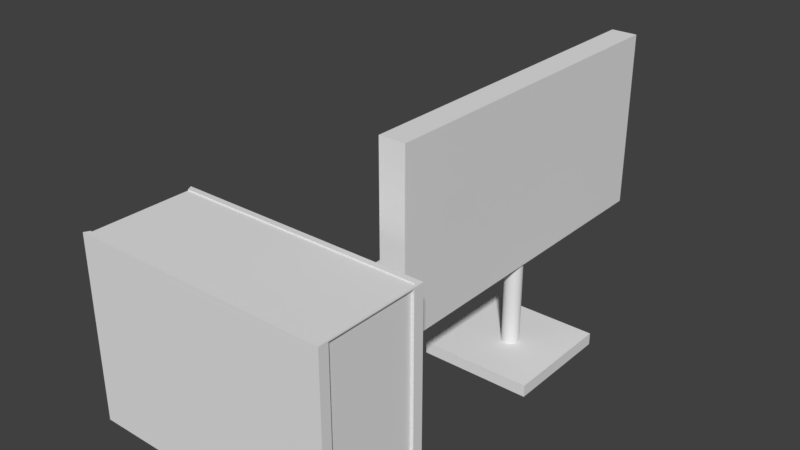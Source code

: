# Source: PC.blend  (saved by Blender 2.79.0; exported with 4.5.12 LTS)
import bpy
from mathutils import Matrix  # noqa: F401  (used for matrix-valued properties, if any)

bpy.ops.wm.read_factory_settings(use_empty=True)
scene = bpy.context.scene
scene.name = 'Scene'

# ---- collections
col_collection_1 = bpy.data.collections.new('Collection 1'); scene.collection.children.link(col_collection_1)

# ---- materials (node trees are filled in below, after node groups)
mat_all = bpy.data.materials.new('all')
mat_all.alpha_threshold = 0.0
mat_all.use_transparent_shadow = False
mat_all.roughness = 0.5
mat_all.specular_intensity = 0.5909
mat_top = bpy.data.materials.new('top')
mat_top.alpha_threshold = 0.0
mat_top.use_transparent_shadow = False
mat_top.roughness = 0.5
mat_all_003 = bpy.data.materials.new('All.003')
mat_all_003.alpha_threshold = 0.0
mat_all_003.use_transparent_shadow = False
mat_all_003.roughness = 0.5
mat_aksant1 = bpy.data.materials.new('Aksant1')
mat_aksant1.alpha_threshold = 0.0
mat_aksant1.use_transparent_shadow = False
mat_aksant1.roughness = 0.5
mat_all_1 = bpy.data.materials.new('All')
mat_all_1.alpha_threshold = 0.0
mat_all_1.use_transparent_shadow = False
mat_all_1.roughness = 0.5
mat_screen = bpy.data.materials.new('Screen')
mat_screen.alpha_threshold = 0.0
mat_screen.use_transparent_shadow = False
mat_screen.roughness = 0.5

# ---- material node trees

# ---- world
world_world = bpy.data.worlds.new('World'); scene.world = world_world
world_world.color = (0.05088, 0.05088, 0.05088)
world_world.use_sun_shadow = False
world_world.sun_shadow_jitter_overblur = 0.0
world_world.cycles.sampling_method = 'MANUAL'

# ---- meshes
me_plane_008 = bpy.data.meshes.new('Plane.008')
me_plane_008.from_pydata([(-0.1252, -0.5943, 0.0), (0.25, -0.5943, 0.0), (-0.1252, 0.5577, 0.0), (0.25, 0.5577, 0.0), (0.25, -0.5943, 0.0412), (0.25, 0.5577, 0.0412), (-0.1252, -0.5943, 0.007215), (-0.1252, 0.5577, 0.007215)], [], [(0, 2, 3, 1), (3, 5, 4, 1), (0, 6, 7, 2), (0, 1, 4, 6), (4, 5, 7, 6), (2, 7, 5, 3)])
me_plane_008.polygons.foreach_set('material_index', [0, 0, 0, 0, 1, 0])
_uv = me_plane_008.uv_layers.new(name='UVMap')
_uv.uv.foreach_set('vector', [4.395, 3.83, 0.7768, 3.83, 0.7768, 5.553, 4.395, 5.553, -1.121, 3.877, 1.516, 3.107, -0.0203, 0.564, 0.2544, 1.634, 0.2544, 0.8836, 0.05474, 0.6677, 1.591, 3.211, -1.121, 3.127, 0.2544, 0.01748, 0.2544, 1.741, -0.0203, 0.6858, 0.05474, -0.3144, 1.001, 0.9983, -0.00605, 0.9983, -0.00605, -0.001932, 1.001, -0.001932, -2.496, 5.705, 0.03187, 6.135, -0.04318, 7.135, -2.496, 7.428])
me_plane_008.materials.append(mat_all)
me_plane_008.materials.append(mat_top)
me_plane_008.use_remesh_preserve_volume = False
me_plane_008.use_remesh_preserve_attributes = False
me_plane_008.use_mirror_vertex_groups = False
me_plane_008.update()
me_plane_006 = bpy.data.meshes.new('Plane.006')
me_plane_006.from_pydata([(-0.3108, -2.099, 6.199e-06), (0.8165, -2.099, 6.199e-06), (-0.3108, -1.599, 6.199e-06), (0.8165, -1.599, 6.199e-06), (-0.3227, -2.099, 6.199e-06), (-0.3227, -1.599, 6.199e-06), (-0.3108, -1.624, 6.199e-06), (0.8165, -1.624, 6.199e-06), (-0.3099, -1.624, 6.199e-06), (-0.3108, -2.075, 6.199e-06), (-0.3099, -2.075, 6.199e-06), (0.8165, -2.075, 6.199e-06), (0.8165, -1.647, 6.199e-06), (-0.3108, -1.647, 6.199e-06), (-0.3099, -1.647, 6.199e-06), (-0.3108, -2.054, 6.199e-06), (-0.3099, -2.054, 6.199e-06), (0.8165, -2.054, 6.199e-06), (-0.3108, -2.075, 0.822), (-0.3108, -2.099, 0.822), (0.8165, -2.099, 0.822), (0.8165, -1.624, 0.822), (0.8165, -1.599, 0.822), (-0.3108, -1.599, 0.822), (-0.3099, -2.075, 0.822), (-0.3227, -2.099, 0.822), (-0.3227, -1.599, 0.822), (-0.3108, -1.624, 0.822), (0.8165, -1.647, 0.822), (-0.3099, -1.624, 0.822), (-0.3108, -2.054, 0.822), (-0.3099, -2.054, 0.822), (0.8165, -2.075, 0.822), (0.8165, -2.054, 0.822), (-0.3108, -1.647, 0.822), (-0.3099, -1.647, 0.822), (-0.3108, -1.647, 0.8092), (-0.3227, -1.647, 0.8092), (-0.3108, -2.054, 0.8092), (-0.3227, -2.054, 0.8092), (0.8165, -1.647, 0.8164), (0.8165, -1.624, 0.8164), (-0.3108, -1.624, 0.8164), (-0.3108, -1.647, 0.8164), (-0.3108, -2.054, 0.8164), (-0.3108, -2.075, 0.8164), (0.8165, -2.075, 0.8164), (0.8165, -2.054, 0.8164), (0.8293, -1.624, 6.199e-06), (0.8293, -1.599, 6.199e-06), (0.8293, -1.647, 6.199e-06), (0.8293, -2.099, 6.199e-06), (0.8293, -2.075, 6.199e-06), (0.8293, -2.054, 6.199e-06), (0.8293, -1.624, 0.822), (0.8293, -1.599, 0.822), (0.8293, -1.647, 0.822), (0.8293, -2.099, 0.822), (0.8293, -2.075, 0.822), (0.8293, -2.054, 0.822), (0.8293, -1.647, 0.8164), (0.8293, -1.624, 0.8164), (0.8293, -2.075, 0.8164), (0.8293, -2.054, 0.8164)], [(27, 29), (21, 27), (34, 35), (30, 31)], [(6, 2, 3, 7), (6, 8, 5, 2), (13, 14, 8, 6), (13, 43, 42, 6), (0, 9, 11, 1), (0, 4, 10, 9), (15, 13, 12, 17), (15, 16, 14, 13), (9, 10, 16, 15), (9, 45, 44, 15), (19, 20, 32, 18), (19, 18, 24, 25), (21, 22, 23, 29), (43, 40, 41, 42), (3, 2, 23, 22), (10, 4, 25, 24), (4, 0, 19, 25), (26, 29, 23), (2, 5, 26, 23), (40, 47, 63, 60), (48, 49, 55, 54), (16, 39, 37, 14), (0, 1, 20, 19), (5, 8, 29, 26), (51, 52, 58, 57), (33, 59, 56, 28), (17, 12, 28, 33), (38, 36, 37, 39), (36, 13, 14, 37), (15, 38, 39), (46, 32, 58, 62), (6, 7, 41, 42), (12, 13, 43, 40), (45, 46, 47, 44), (11, 9, 45, 46), (15, 17, 47, 44), (28, 56, 54, 21), (29, 21, 41, 42), (18, 45, 46, 32), (40, 43, 44, 47), (38, 44, 43, 36), (32, 20, 57, 58), (32, 58, 59, 33), (21, 41, 61, 54), (48, 61, 60, 50), (53, 63, 62, 52), (59, 63, 60, 56), (56, 60, 61, 54), (58, 62, 63, 59), (1, 11, 52, 51), (3, 22, 55, 49), (22, 21, 54, 55), (11, 32, 58, 52), (12, 40, 60, 50), (11, 46, 62, 52), (7, 12, 50, 48), (20, 1, 51, 57), (41, 7, 48, 61), (47, 17, 53, 63), (17, 11, 52, 53), (21, 7, 48, 54), (7, 3, 49, 48)])
me_plane_006.polygons.foreach_set('material_index', [0, 0, 0, 1, 0, 0, 0, 0, 0, 1, 0, 0, 0, 1, 0, 0, 0, 0, 0, 0, 0, 0, 0, 0, 0, 1, 0, 0, 0, 0, 0, 0, 0, 1, 0, 0, 1, 1, 1, 0, 0, 0, 1, 0, 1, 1, 1, 1, 1, 0, 0, 0, 0, 0, 0, 0, 0, 0, 0, 0, 0, 0])
_uv = me_plane_006.uv_layers.new(name='UVMap')
_uv.uv.foreach_set('vector', [-0.03136, -1.021, -0.03136, -0.9613, 2.674, -0.9613, 2.674, -1.021, -0.03136, -1.021, -0.0292, -1.021, -0.05992, -0.9613, -0.03136, -0.9613, -0.03136, -1.075, -0.0292, -1.075, -0.0292, -1.021, -0.03136, -1.021, -3.311, 1.222, -3.311, 4.365, -3.225, 4.365, -3.225, 1.222, -0.03136, 2.639, -0.03136, 2.696, 2.674, 2.696, 2.674, 2.639, -0.03136, 2.639, -0.05992, 2.639, -0.0292, 2.696, -0.03136, 2.696, -0.03136, 2.747, -0.03136, 3.725, 2.674, 3.725, 2.674, 2.747, -0.03136, 2.747, -0.0292, 2.747, -0.0292, 3.725, -0.03136, 3.725, -0.03136, 2.696, -0.0292, 2.696, -0.0292, 2.747, -0.03136, 2.747, 2.738, 1.222, 2.738, 4.365, 2.821, 4.365, 2.821, 1.222, -0.03136, 2.639, 2.674, 2.639, 2.674, 2.696, -0.03136, 2.696, -0.03136, 2.639, -0.03136, 2.696, -0.0292, 2.696, -0.05992, 2.639, 2.674, -1.021, 2.674, -0.9613, -0.03136, -0.9613, -0.0292, -1.021, -0.3413, -3.293, 3.999, -3.293, 3.999, -3.206, -0.3413, -3.206, 2.674, 1.739, -0.03136, 1.739, -0.03136, 3.712, 2.674, 3.712, 1.888, 1.739, 1.831, 1.739, 1.831, 3.712, 1.888, 3.712, -0.05992, 1.739, -0.03136, 1.739, -0.03136, 3.712, -0.05992, 3.712, -0.05992, -0.9613, -0.0292, -1.021, -0.03136, -0.9613, -0.03136, 1.739, -0.05992, 1.739, -0.05992, 3.712, -0.03136, 3.712, 2.674, -1.075, 2.674, -2.053, 2.705, -2.053, 2.705, -1.075, -1.829, 1.739, -1.769, 1.739, -1.769, 3.712, -1.829, 3.712, 1.94, 1.739, 1.94, 3.681, 2.917, 3.681, 2.917, 1.739, -0.03136, 1.739, 2.674, 1.739, 2.674, 3.712, -0.03136, 3.712, -1.769, 1.739, -1.829, 1.739, -1.829, 3.712, -1.769, 3.712, 1.831, 1.739, 1.888, 1.739, 1.888, 3.712, 1.831, 3.712, 3.999, 2.839, 4.048, 2.839, 4.048, 4.407, 3.999, 4.407, 1.94, 1.739, 2.917, 1.739, 2.917, 3.712, 1.94, 3.712, -0.03136, 2.747, -0.03136, 3.725, -0.05992, 3.725, -0.05992, 2.747, -0.03136, -1.119, -0.03136, -3.061, -0.0292, -3.061, -0.05992, -1.119, -0.03136, 1.739, -0.03136, 3.681, -0.05992, 3.681, 2.674, -1.102, 2.674, -1.088, 2.705, -1.088, 2.705, -1.102, -0.03136, 1.739, 2.674, 1.739, 2.674, 3.698, -0.03136, 3.698, 2.674, 1.739, -0.03136, 1.739, -0.03136, 3.698, 2.674, 3.698, -0.3413, 2.756, 3.999, 2.756, 3.999, 2.839, -0.3413, 2.839, 2.674, 1.739, -0.03136, 1.739, -0.03136, 3.698, 2.674, 3.698, -0.03136, 1.739, 2.674, 1.739, 2.674, 3.698, -0.03136, 3.698, 3.999, -3.293, 4.048, -3.293, 4.048, -3.206, 3.999, -3.206, -0.3379, -3.313, 3.999, -3.313, 3.999, -3.335, -0.3413, -3.335, -0.3413, -3.313, -0.3413, -3.335, 3.999, -3.335, 3.999, -3.313, 2.674, -1.075, -0.03136, -1.075, -0.03136, -2.053, 2.674, -2.053, 1.94, -1.119, 1.94, -1.102, 2.917, -1.102, 2.917, -1.119, 2.674, 2.696, 2.674, 2.639, 2.705, 2.639, 2.705, 2.696, 3.999, 2.756, 4.048, 2.756, 4.048, 2.839, 3.999, 2.839, 2.674, -1.088, 2.674, -1.102, 2.705, -1.102, 2.705, -1.088, -3.225, 1.222, -3.225, 4.365, -3.311, 4.365, -3.311, 1.222, 2.821, 1.222, 2.821, 4.365, 2.738, 4.365, 2.738, 1.222, 2.821, -3.313, 2.821, -3.335, 4.389, -3.335, 4.389, -3.313, -3.311, -3.313, -3.311, -3.335, -3.225, -3.335, -3.225, -3.313, 2.738, -3.313, 2.738, -3.335, 2.821, -3.335, 2.821, -3.313, 2.674, 2.639, 2.674, 2.696, 2.705, 2.696, 2.705, 2.639, 2.674, 1.739, 2.674, 3.712, 2.705, 3.712, 2.705, 1.739, 2.674, -0.9613, 2.674, -1.021, 2.705, -1.021, 2.705, -0.9613, 2.674, 1.739, 2.674, 3.712, 2.705, 3.712, 2.705, 1.739, 2.674, 1.739, 2.674, 3.698, 2.705, 3.698, 2.705, 1.739, 2.674, 1.739, 2.674, 3.698, 2.705, 3.698, 2.705, 1.739, 2.674, -1.021, 2.674, -1.075, 2.705, -1.075, 2.705, -1.021, 2.674, -1.088, 2.674, -3.061, 2.705, -3.061, 2.705, -1.088, 2.674, -1.102, 2.674, -3.061, 2.705, -3.061, 2.705, -1.102, 2.674, -1.102, 2.674, -3.061, 2.705, -3.061, 2.705, -1.102, 2.674, 2.747, 2.674, 2.696, 2.705, 2.696, 2.705, 2.747, 2.674, -1.088, 2.674, -3.061, 2.705, -3.061, 2.705, -1.088, 2.674, -1.021, 2.674, -0.9613, 2.705, -0.9613, 2.705, -1.021])
me_plane_006.materials.append(mat_all_003)
me_plane_006.materials.append(mat_aksant1)
me_plane_006.use_remesh_preserve_volume = False
me_plane_006.use_remesh_preserve_attributes = False
me_plane_006.use_mirror_vertex_groups = False
me_plane_006.update()
me_plane_005 = bpy.data.meshes.new('Plane.005')
me_plane_005.from_pydata([(-0.25, -0.25, 0.0), (0.25, -0.25, 0.0), (-0.25, 0.25, 0.0), (0.25, 0.25, 0.0), (-0.25, 0.25, 0.054), (-0.25, -0.25, 0.054), (0.25, -0.25, 0.054), (0.25, 0.25, 0.054), (0.01747, 0.03343, 0.438), (0.02468, 0.03124, 0.438), (0.03132, 0.02769, 0.438), (0.03714, 0.02292, 0.438), (0.04191, 0.0171, 0.438), (0.04546, 0.01046, 0.438), (0.04765, 0.003256, 0.438), (0.04838, -0.004235, 0.438), (0.04765, -0.01173, 0.438), (0.04546, -0.01893, 0.438), (0.04191, -0.02557, 0.438), (0.03714, -0.03139, 0.438), (0.03132, -0.03616, 0.438), (0.02468, -0.03971, 0.438), (0.01747, -0.0419, 0.438), (0.009983, -0.04264, 0.438), (0.002492, -0.0419, 0.438), (-0.004712, -0.03971, 0.438), (-0.01135, -0.03616, 0.438), (-0.01717, -0.03139, 0.438), (-0.02195, -0.02557, 0.438), (-0.02549, -0.01893, 0.438), (-0.02768, -0.01173, 0.438), (-0.02842, -0.004235, 0.438), (-0.02768, 0.003256, 0.438), (-0.02549, 0.01046, 0.438), (-0.02195, 0.0171, 0.438), (-0.01717, 0.02292, 0.438), (-0.01135, 0.02769, 0.438), (-0.004712, 0.03124, 0.438), (0.002492, 0.03343, 0.438), (0.009983, 0.03416, 0.438), (0.009983, 0.03416, 0.054), (0.002492, 0.03343, 0.054), (-0.004712, 0.03124, 0.054), (-0.01135, 0.02769, 0.054), (-0.01717, 0.02292, 0.054), (-0.02195, 0.0171, 0.054), (-0.02549, 0.01046, 0.054), (-0.02768, 0.003256, 0.054), (-0.02842, -0.004235, 0.054), (-0.02768, -0.01173, 0.054), (-0.02549, -0.01893, 0.054), (-0.02195, -0.02557, 0.054), (-0.01717, -0.03139, 0.054), (-0.01135, -0.03616, 0.054), (-0.004712, -0.03971, 0.054), (0.002492, -0.0419, 0.054), (0.009983, -0.04264, 0.054), (0.01747, -0.0419, 0.054), (0.02468, -0.03971, 0.054), (0.03132, -0.03616, 0.054), (0.03714, -0.03139, 0.054), (0.04191, -0.02557, 0.054), (0.04546, -0.01893, 0.054), (0.04765, -0.01173, 0.054), (0.04838, -0.004235, 0.054), (0.04765, 0.003256, 0.054), (0.04546, 0.01046, 0.054), (0.04191, 0.0171, 0.054), (0.03714, 0.02292, 0.054), (0.03132, 0.02769, 0.054), (0.02468, 0.03124, 0.054), (0.01747, 0.03343, 0.054), (-0.05394, 0.7639, 0.438), (-0.05394, -0.7721, 0.438), (0.06126, -0.7721, 0.438), (0.06126, 0.7639, 0.438), (-0.04113, 0.7639, 0.438), (-0.04113, -0.7721, 0.438), (-0.05394, 0.7472, 0.438), (-0.05394, 0.7306, 0.438), (-0.05394, 0.7139, 0.438), (-0.05394, 0.6972, 0.438), (-0.05394, 0.6805, 0.438), (-0.05394, 0.6638, 0.438), (-0.05394, 0.6471, 0.438), (-0.05394, 0.6304, 0.438), (-0.05394, 0.6137, 0.438), (-0.05394, 0.597, 0.438), (-0.05394, 0.5803, 0.438), (-0.05394, 0.5636, 0.438), (-0.05394, 0.5469, 0.438), (-0.05394, 0.5302, 0.438), (-0.05394, 0.5135, 0.438), (-0.05394, 0.4968, 0.438), (-0.05394, 0.4801, 0.438), (-0.05394, 0.4634, 0.438), (-0.05394, 0.4467, 0.438), (-0.05394, 0.43, 0.438), (-0.05394, 0.4133, 0.438), (-0.05394, 0.3966, 0.438), (-0.05394, 0.3799, 0.438), (-0.05394, 0.3632, 0.438), (-0.05394, 0.3466, 0.438), (-0.05394, 0.3299, 0.438), (-0.05394, 0.3132, 0.438), (-0.05394, 0.2965, 0.438), (-0.05394, 0.2798, 0.438), (-0.05394, 0.2631, 0.438), (-0.05394, 0.2464, 0.438), (-0.05394, 0.2297, 0.438), (-0.05394, 0.213, 0.438), (-0.05394, 0.1963, 0.438), (-0.05394, 0.1796, 0.438), (-0.05394, 0.1629, 0.438), (-0.05394, 0.1462, 0.438), (-0.05394, 0.1295, 0.438), (-0.05394, 0.1128, 0.438), (-0.05394, 0.09612, 0.438), (-0.05394, 0.07942, 0.438), (-0.05394, 0.06272, 0.438), (-0.05394, 0.04603, 0.438), (-0.05394, 0.02933, 0.438), (-0.05394, 0.01264, 0.438), (-0.05394, -0.004058, 0.438), (-0.05394, -0.05414, 0.438), (-0.05394, -0.07084, 0.438), (-0.05394, -0.08754, 0.438), (-0.05394, -0.1042, 0.438), (-0.05394, -0.1209, 0.438), (-0.05394, -0.7387, 0.438), (-0.05394, -0.7554, 0.438), (0.06126, -0.7554, 0.438), (0.06126, -0.7387, 0.438), (0.06126, -0.722, 0.438), (0.06126, -0.7053, 0.438), (0.06126, -0.6886, 0.438), (0.06126, -0.6719, 0.438), (0.06126, -0.6552, 0.438), (0.06126, -0.6385, 0.438), (0.06126, -0.6218, 0.438), (0.06126, -0.6051, 0.438), (0.06126, -0.5884, 0.438), (0.06126, -0.5717, 0.438), (0.06126, -0.555, 0.438), (0.06126, -0.5383, 0.438), (0.06126, -0.5216, 0.438), (0.06126, -0.5049, 0.438), (0.06126, -0.4882, 0.438), (0.06126, -0.4715, 0.438), (0.06126, -0.4548, 0.438), (0.06126, -0.4381, 0.438), (0.06126, -0.4214, 0.438), (0.06126, -0.4048, 0.438), (0.06126, -0.3881, 0.438), (0.06126, -0.3714, 0.438), (0.06126, -0.3547, 0.438), (0.06126, -0.338, 0.438), (0.06126, -0.3213, 0.438), (0.06126, -0.3046, 0.438), (0.06126, -0.2879, 0.438), (0.06126, -0.2712, 0.438), (0.06126, -0.2545, 0.438), (0.06126, -0.2378, 0.438), (0.06126, -0.2211, 0.438), (0.06126, -0.2044, 0.438), (0.06126, -0.1877, 0.438), (0.06126, -0.171, 0.438), (0.06126, -0.1543, 0.438), (0.06126, -0.1376, 0.438), (0.06126, -0.1209, 0.438), (0.06126, -0.1042, 0.438), (0.06126, -0.08754, 0.438), (0.06126, -0.07084, 0.438), (0.06126, -0.05414, 0.438), (0.06126, -0.03745, 0.438), (0.06126, -0.02075, 0.438), (0.06126, -0.004058, 0.438), (0.06126, 0.01264, 0.438), (0.06126, 0.02933, 0.438), (0.06126, 0.04603, 0.438), (0.06126, 0.06273, 0.438), (0.06126, 0.07942, 0.438), (0.06126, 0.09612, 0.438), (0.06126, 0.1128, 0.438), (0.06126, 0.1295, 0.438), (0.06126, 0.1462, 0.438), (0.06126, 0.1629, 0.438), (0.06126, 0.1796, 0.438), (0.06126, 0.1963, 0.438), (0.06126, 0.213, 0.438), (0.06126, 0.2297, 0.438), (0.06126, 0.2464, 0.438), (0.06126, 0.2631, 0.438), (0.06126, 0.2798, 0.438), (0.06126, 0.2965, 0.438), (0.06126, 0.3132, 0.438), (0.06126, 0.3299, 0.438), (0.06126, 0.3466, 0.438), (0.06126, 0.3632, 0.438), (0.06126, 0.3799, 0.438), (0.06126, 0.3966, 0.438), (0.06126, 0.4133, 0.438), (0.06126, 0.43, 0.438), (0.06126, 0.4467, 0.438), (0.06126, 0.4634, 0.438), (0.06126, 0.4801, 0.438), (0.06126, 0.4968, 0.438), (0.06126, 0.5135, 0.438), (0.06126, 0.5302, 0.438), (0.06126, 0.5469, 0.438), (0.06126, 0.5636, 0.438), (0.06126, 0.5803, 0.438), (0.06126, 0.597, 0.438), (0.06126, 0.6137, 0.438), (0.06126, 0.6304, 0.438), (0.06126, 0.6471, 0.438), (0.06126, 0.6638, 0.438), (0.06126, 0.6805, 0.438), (0.06126, 0.6972, 0.438), (0.06126, 0.7139, 0.438), (0.06126, 0.7306, 0.438), (0.06126, 0.7472, 0.438), (-0.04113, 0.7472, 0.438), (-0.04113, 0.7306, 0.438), (-0.04113, 0.7139, 0.438), (-0.04113, 0.6972, 0.438), (-0.04113, 0.6805, 0.438), (-0.04113, 0.6638, 0.438), (-0.04113, 0.6471, 0.438), (-0.04113, 0.6304, 0.438), (-0.04113, 0.6137, 0.438), (-0.04113, 0.597, 0.438), (-0.04113, 0.5803, 0.438), (-0.04113, 0.5636, 0.438), (-0.04113, 0.5469, 0.438), (-0.04113, 0.5302, 0.438), (-0.04113, 0.5135, 0.438), (-0.04113, 0.4968, 0.438), (-0.04113, 0.4801, 0.438), (-0.04113, 0.4634, 0.438), (-0.04113, 0.4467, 0.438), (-0.04113, 0.43, 0.438), (-0.04113, 0.4133, 0.438), (-0.04113, 0.3966, 0.438), (-0.04113, 0.3799, 0.438), (-0.04113, 0.3632, 0.438), (-0.04113, 0.3466, 0.438), (-0.04113, 0.3299, 0.438), (-0.04113, 0.3132, 0.438), (-0.04113, 0.2965, 0.438), (-0.04113, 0.2798, 0.438), (-0.04113, 0.2631, 0.438), (-0.04113, 0.2464, 0.438), (-0.04113, 0.2297, 0.438), (-0.04113, 0.213, 0.438), (-0.04113, 0.1963, 0.438), (-0.04113, 0.1796, 0.438), (-0.04113, 0.1629, 0.438), (-0.04113, 0.1462, 0.438), (-0.04113, 0.1295, 0.438), (-0.04113, 0.1128, 0.438), (-0.04113, 0.09612, 0.438), (-0.04113, 0.07942, 0.438), (-0.04113, 0.06272, 0.438), (-0.04113, 0.04603, 0.438), (-0.04113, 0.02933, 0.438), (-0.04113, 0.01264, 0.438), (-0.04113, -0.004058, 0.438), (-0.04113, -0.02075, 0.438), (-0.04113, -0.03745, 0.438), (-0.04113, -0.05414, 0.438), (-0.04113, -0.07084, 0.438), (-0.04113, -0.08754, 0.438), (-0.04113, -0.1042, 0.438), (-0.04113, -0.1209, 0.438), (-0.04113, -0.1376, 0.438), (-0.04113, -0.1543, 0.438), (-0.04113, -0.171, 0.438), (-0.04113, -0.1877, 0.438), (-0.04113, -0.2044, 0.438), (-0.04113, -0.2211, 0.438), (-0.04113, -0.2378, 0.438), (-0.04113, -0.2545, 0.438), (-0.04113, -0.2712, 0.438), (-0.04113, -0.2879, 0.438), (-0.04113, -0.3046, 0.438), (-0.04113, -0.3213, 0.438), (-0.04113, -0.338, 0.438), (-0.04113, -0.3547, 0.438), (-0.04113, -0.3714, 0.438), (-0.04113, -0.3881, 0.438), (-0.04113, -0.4048, 0.438), (-0.04113, -0.4214, 0.438), (-0.04113, -0.4381, 0.438), (-0.04113, -0.4548, 0.438), (-0.04113, -0.4715, 0.438), (-0.04113, -0.4882, 0.438), (-0.04113, -0.5049, 0.438), (-0.04113, -0.5216, 0.438), (-0.04113, -0.5383, 0.438), (-0.04113, -0.555, 0.438), (-0.04113, -0.5717, 0.438), (-0.04113, -0.5884, 0.438), (-0.04113, -0.6051, 0.438), (-0.04113, -0.6218, 0.438), (-0.04113, -0.6385, 0.438), (-0.04113, -0.6552, 0.438), (-0.04113, -0.6719, 0.438), (-0.04113, -0.6886, 0.438), (-0.04113, -0.7053, 0.438), (-0.04113, -0.722, 0.438), (-0.04113, -0.7387, 0.438), (-0.04113, -0.7554, 0.438), (-0.05394, -0.7721, 0.438), (0.06126, -0.7721, 0.438), (-0.04242, 0.7639, 0.438), (-0.04242, 0.7472, 0.438), (-0.04242, -0.7721, 0.438), (-0.04242, -0.7554, 0.438), (-0.04242, -0.7721, 0.438), (-0.04242, -0.7721, 0.438), (0.06126, -0.7721, 0.438), (0.06126, 0.7639, 0.438), (-0.04242, 0.7639, 0.438), (-0.04241, 0.7639, 1.206), (-0.05393, 0.7639, 1.206), (-0.05393, 0.7472, 1.206), (-0.04241, 0.7472, 1.206), (-0.05393, -0.7554, 1.206), (-0.05393, -0.7721, 1.206), (-0.04241, -0.7554, 1.206), (-0.04241, -0.7721, 1.206), (-0.05394, 0.7639, 0.4636), (-0.04113, 0.7639, 0.4636), (-0.05394, -0.7721, 0.4636), (-0.04242, -0.7721, 0.4636), (-0.04241, -0.7721, 1.206), (0.06127, -0.7721, 1.206), (0.06127, 0.7639, 1.206), (-0.04241, 0.7639, 1.206), (-0.04241, 0.7472, 1.219), (-0.05393, 0.7472, 1.219), (-0.04241, -0.7554, 1.219), (-0.05393, -0.7554, 1.219), (-0.05393, -0.7554, 1.219), (-0.05393, -0.7721, 1.219), (-0.04241, -0.7554, 1.219), (-0.04241, -0.7721, 1.219), (-0.04241, 0.7639, 1.219), (-0.05393, 0.7639, 1.219), (-0.05393, 0.7472, 1.219), (-0.04241, 0.7472, 1.219), (-0.04241, -0.7721, 1.219), (0.06127, -0.7721, 1.219), (0.06127, 0.7639, 1.219), (-0.04241, 0.7639, 1.219)], [(312, 77), (77, 73), (78, 79), (79, 80), (80, 81), (81, 82), (82, 83), (83, 84), (84, 85), (85, 86), (86, 87), (87, 88), (88, 89), (89, 90), (90, 91), (91, 92), (92, 93), (93, 94), (94, 95), (95, 96), (96, 97), (97, 98), (98, 99), (99, 100), (100, 101), (101, 102), (102, 103), (103, 104), (104, 105), (105, 106), (106, 107), (107, 108), (108, 109), (109, 110), (110, 111), (111, 112), (112, 113), (113, 114), (114, 115), (115, 116), (116, 117), (117, 118), (118, 119), (119, 120), (120, 121), (121, 122), (122, 123), (124, 125), (126, 127), (127, 128), (129, 130), (131, 132), (132, 133), (133, 134), (134, 135), (135, 136), (136, 137), (137, 138), (138, 139), (139, 140), (140, 141), (141, 142), (142, 143), (143, 144), (144, 145), (145, 146), (146, 147), (147, 148), (148, 149), (149, 150), (150, 151), (151, 152), (152, 153), (153, 154), (154, 155), (155, 156), (156, 157), (157, 158), (158, 159), (159, 160), (160, 161), (161, 162), (162, 163), (163, 164), (164, 165), (165, 166), (166, 167), (167, 168), (168, 169), (169, 170), (170, 171), (171, 172), (172, 173), (173, 174), (174, 175), (175, 176), (176, 177), (177, 178), (178, 179), (179, 180), (180, 181), (181, 182), (182, 183), (183, 184), (184, 185), (185, 186), (186, 187), (187, 188), (188, 189), (189, 190), (190, 191), (191, 192), (192, 193), (193, 194), (194, 195), (195, 196), (196, 197), (197, 198), (198, 199), (199, 200), (200, 201), (201, 202), (202, 203), (203, 204), (204, 205), (205, 206), (206, 207), (207, 208), (208, 209), (209, 210), (210, 211), (211, 212), (212, 213), (213, 214), (214, 215), (215, 216), (216, 217), (217, 218), (218, 219), (219, 220), (220, 221), (76, 222), (222, 223), (223, 224), (224, 225), (225, 226), (226, 227), (227, 228), (228, 229), (229, 230), (230, 231), (231, 232), (232, 233), (233, 234), (234, 235), (235, 236), (236, 237), (237, 238), (238, 239), (239, 240), (240, 241), (241, 242), (242, 243), (243, 244), (244, 245), (245, 246), (246, 247), (247, 248), (248, 249), (249, 250), (250, 251), (251, 252), (252, 253), (253, 254), (254, 255), (255, 256), (256, 257), (257, 258), (258, 259), (259, 260), (260, 261), (261, 262), (262, 263), (263, 264), (264, 265), (265, 266), (266, 267), (267, 268), (268, 269), (269, 270), (270, 271), (271, 272), (272, 273), (273, 274), (274, 275), (275, 276), (276, 277), (277, 278), (278, 279), (279, 280), (280, 281), (281, 282), (282, 283), (283, 284), (284, 285), (285, 286), (286, 287), (287, 288), (288, 289), (289, 290), (290, 291), (291, 292), (292, 293), (293, 294), (294, 295), (295, 296), (296, 297), (297, 298), (298, 299), (299, 300), (300, 301), (301, 302), (302, 303), (303, 304), (304, 305), (305, 306), (306, 307), (307, 308), (308, 309), (309, 310), (310, 311), (311, 312), (321, 319), (320, 313), (72, 323), (323, 76), (76, 322), (127, 72)], [(0, 2, 3, 1), (3, 2, 4, 7), (0, 1, 6, 5), (1, 3, 7, 6), (2, 0, 5, 4), (68, 69, 10, 11), (55, 56, 23, 24), (42, 43, 36, 37), (69, 70, 9, 10), (56, 57, 22, 23), (43, 44, 35, 36), (70, 71, 8, 9), (57, 58, 21, 22), (44, 45, 34, 35), (71, 40, 39, 8), (58, 59, 20, 21), (45, 46, 33, 34), (59, 60, 19, 20), (46, 47, 32, 33), (60, 61, 18, 19), (47, 48, 31, 32), (61, 62, 17, 18), (48, 49, 30, 31), (62, 63, 16, 17), (49, 50, 29, 30), (63, 64, 15, 16), (50, 51, 28, 29), (64, 65, 14, 15), (51, 52, 27, 28), (65, 66, 13, 14), (52, 53, 26, 27), (66, 67, 12, 13), (53, 54, 25, 26), (40, 41, 38, 39), (67, 68, 11, 12), (54, 55, 24, 25), (41, 42, 37, 38), (4, 5, 6, 7), (317, 73, 313, 319), (72, 78, 326, 325), (74, 317, 319, 314), (318, 130, 328, 330), (319, 315, 323, 320), (322, 338, 337, 321), (314, 319, 320, 321), (315, 75, 322, 323), (75, 314, 321, 322), (325, 326, 350, 349), (315, 72, 325, 324), (316, 315, 324, 327), (78, 316, 327, 326), (329, 331, 347, 345), (317, 318, 330, 331), (73, 317, 331, 329), (130, 73, 329, 328), (333, 332, 334, 335), (313, 72, 322, 321), (72, 332, 333, 76), (319, 335, 334, 313), (336, 339, 355, 352), (323, 339, 338, 322), (320, 323, 339, 336), (321, 337, 336, 320), (330, 327, 340, 342), (340, 341, 343, 342), (327, 326, 341, 340), (326, 328, 343, 341), (328, 330, 342, 343), (345, 347, 346, 344), (328, 329, 345, 344), (331, 330, 346, 347), (330, 328, 344, 346), (350, 351, 348, 349), (326, 327, 351, 350), (324, 325, 349, 348), (327, 324, 348, 351), (352, 353, 354, 355), (337, 353, 352, 336), (338, 354, 353, 337), (339, 355, 354, 338), (313, 334, 332, 72), (327, 326, 328, 330), (39, 38, 37, 36, 35, 34, 33, 32, 31, 30, 29, 28, 27, 26, 25, 24, 23, 22, 21, 20, 19, 18, 17, 16, 15, 14, 13, 12, 11, 10, 9, 8), (41, 40, 71, 70, 69, 68, 67, 66, 65, 64, 63, 62, 61, 60, 59, 58, 57, 56, 55, 54, 53, 52, 51, 50, 49, 48, 47, 46, 45, 44, 43, 42), (315, 319, 76, 72)])
me_plane_005.polygons.foreach_set('material_index', [0, 0, 0, 0, 0, 0, 0, 0, 0, 0, 0, 0, 0, 0, 0, 0, 0, 0, 0, 0, 0, 0, 0, 0, 0, 0, 0, 0, 0, 0, 0, 0, 0, 0, 0, 0, 0, 0, 0, 0, 0, 0, 0, 0, 0, 0, 0, 0, 0, 0, 0, 0, 0, 0, 0, 0, 0, 0, 0, 0, 0, 1, 0, 0, 0, 0, 0, 0, 0, 0, 0, 0, 0, 0, 0, 0, 0, 0, 0, 0, 0, 0, 0, 0, 0])
_uv = me_plane_005.uv_layers.new(name='UVMap')
_uv.uv.foreach_set('vector', [0.08082, -5.036, 0.08082, -4.311, 0.8058, -4.311, 0.8058, -5.036, 0.8058, -4.491, 0.08082, -4.491, 0.08082, -4.413, 0.8058, -4.413, 0.08082, -4.491, 0.8058, -4.491, 0.8058, -4.413, 0.08082, -4.413, 0.2034, -4.491, 0.9284, -4.491, 0.9284, -4.413, 0.2034, -4.413, 0.9284, -4.491, 0.2034, -4.491, 0.2034, -4.413, 0.9284, -4.413, 0.4972, -4.413, 0.4887, -4.413, 0.4887, -3.856, 0.4972, -3.856, 0.4469, -4.413, 0.4578, -4.413, 0.4578, -3.856, 0.4469, -3.856, 0.4365, -4.413, 0.4269, -4.413, 0.4269, -3.856, 0.4365, -3.856, 0.4887, -4.413, 0.4791, -4.413, 0.4791, -3.856, 0.4887, -3.856, 0.4578, -4.413, 0.4687, -4.413, 0.4687, -3.856, 0.4578, -3.856, 0.4269, -4.413, 0.4184, -4.413, 0.4184, -3.856, 0.4269, -3.856, 0.4791, -4.413, 0.4687, -4.413, 0.4687, -3.856, 0.4791, -3.856, 0.4687, -4.413, 0.4791, -4.413, 0.4791, -3.856, 0.4687, -3.856, 0.5991, -4.413, 0.5907, -4.413, 0.5907, -3.856, 0.5991, -3.856, 0.4687, -4.413, 0.4578, -4.413, 0.4578, -3.856, 0.4687, -3.856, 0.4791, -4.413, 0.4887, -4.413, 0.4887, -3.856, 0.4791, -3.856, 0.5907, -4.413, 0.5811, -4.413, 0.5811, -3.856, 0.5907, -3.856, 0.4887, -4.413, 0.4972, -4.413, 0.4972, -3.856, 0.4887, -3.856, 0.5811, -4.413, 0.5706, -4.413, 0.5706, -3.856, 0.5811, -3.856, 0.5204, -4.413, 0.5288, -4.413, 0.5288, -3.856, 0.5204, -3.856, 0.5706, -4.413, 0.5597, -4.413, 0.5597, -3.856, 0.5706, -3.856, 0.5288, -4.413, 0.5384, -4.413, 0.5384, -3.856, 0.5288, -3.856, 0.5597, -4.413, 0.5489, -4.413, 0.5489, -3.856, 0.5597, -3.856, 0.5384, -4.413, 0.5489, -4.413, 0.5489, -3.856, 0.5384, -3.856, 0.5489, -4.413, 0.5384, -4.413, 0.5384, -3.856, 0.5489, -3.856, 0.5489, -4.413, 0.5597, -4.413, 0.5597, -3.856, 0.5489, -3.856, 0.5384, -4.413, 0.5288, -4.413, 0.5288, -3.856, 0.5384, -3.856, 0.5597, -4.413, 0.5706, -4.413, 0.5706, -3.856, 0.5597, -3.856, 0.5288, -4.413, 0.5204, -4.413, 0.5204, -3.856, 0.5288, -3.856, 0.5706, -4.413, 0.5811, -4.413, 0.5811, -3.856, 0.5706, -3.856, 0.4184, -4.413, 0.4269, -4.413, 0.4269, -3.856, 0.4184, -3.856, 0.5811, -4.413, 0.5907, -4.413, 0.5907, -3.856, 0.5811, -3.856, 0.4269, -4.413, 0.4365, -4.413, 0.4365, -3.856, 0.4269, -3.856, 0.4578, -4.413, 0.4469, -4.413, 0.4469, -3.856, 0.4578, -3.856, 0.5907, -4.413, 0.5991, -4.413, 0.5991, -3.856, 0.5907, -3.856, 0.4365, -4.413, 0.4469, -4.413, 0.4469, -3.856, 0.4365, -3.856, 0.4469, -4.413, 0.4365, -4.413, 0.4365, -3.856, 0.4469, -3.856, 0.08082, -4.311, 0.08082, -5.036, 0.8058, -5.036, 0.8058, -4.311, 0.3818, -5.793, 0.3651, -5.793, 0.3651, -5.793, 0.3818, -5.793, 1.674, -3.856, 1.649, -3.856, 1.649, -2.742, 1.674, -2.742, 0.5322, -5.793, 0.3818, -5.793, 0.3818, -5.793, 0.5322, -5.793, 0.3818, -3.856, 0.3651, -3.856, 0.3651, -2.742, 0.3818, -2.742, 0.3818, -5.793, 0.3818, -3.566, 0.3818, -3.566, 0.3818, -5.793, 1.674, -3.856, 1.674, -2.742, -0.5536, -2.742, -0.5536, -3.856, 0.5322, -5.793, 0.3818, -5.793, 0.3818, -5.793, 0.5322, -5.793, 0.3818, -3.566, 0.5322, -3.566, 0.5322, -3.566, 0.3818, -3.566, 0.5322, -3.566, 0.5322, -5.793, 0.5322, -5.793, 0.5322, -3.566, 1.674, -5.642, 1.649, -5.642, 1.649, -5.624, 1.674, -5.624, 0.3818, -3.856, 0.3651, -3.856, 0.3651, -2.742, 0.3818, -2.742, 1.649, -3.856, 1.674, -3.856, 1.674, -2.742, 1.649, -2.742, 0.3651, -3.856, 0.3818, -3.856, 0.3818, -2.742, 0.3651, -2.742, 0.3651, -5.642, 0.3818, -5.642, 0.3818, -5.624, 0.3651, -5.624, -0.5536, -3.856, -0.5294, -3.856, -0.5294, -2.742, -0.5536, -2.742, 0.3651, -3.856, 0.3818, -3.856, 0.3818, -2.742, 0.3651, -2.742, -0.5294, -3.856, -0.5536, -3.856, -0.5536, -2.742, -0.5294, -2.742, 0.3837, -3.566, 0.3651, -3.566, 0.3651, -5.793, 0.3818, -5.793, 0.3651, -5.793, 0.3651, -3.566, 0.5322, -3.566, 0.5322, -5.793, 0.3651, -3.856, 0.3651, -3.819, 0.3837, -3.819, 0.3837, -3.856, 0.3818, -3.856, 0.3818, -3.819, 0.3651, -3.819, 0.3651, -3.856, -0.5536, -5.642, 1.674, -5.642, 1.674, -5.624, -0.5536, -5.624, 0.3818, -3.856, 0.3818, -2.742, 0.5322, -2.742, 0.5322, -3.856, -2.669, 9.199, 3.789, 9.199, 3.789, 12.43, -2.669, 12.43, 0.5322, -3.856, 0.5322, -2.742, 0.3818, -2.742, 0.3818, -3.856, -0.5294, -5.642, 1.649, -5.642, 1.649, -5.624, -0.5294, -5.624, 0.3818, -3.59, 0.3651, -3.59, 0.3651, -5.769, 0.3818, -5.769, 0.3818, -5.642, 0.3651, -5.642, 0.3651, -5.624, 0.3818, -5.624, 1.649, -5.642, -0.5294, -5.642, -0.5294, -5.624, 1.649, -5.624, 0.3651, -5.642, 0.3818, -5.642, 0.3818, -5.624, 0.3651, -5.624, 0.3651, -5.793, 0.3818, -5.793, 0.3818, -5.769, 0.3651, -5.769, -0.5294, -5.642, -0.5536, -5.642, -0.5536, -5.624, -0.5294, -5.624, -0.5536, -5.642, -0.5294, -5.642, -0.5294, -5.624, -0.5536, -5.624, 0.3818, -5.642, 0.3651, -5.642, 0.3651, -5.624, 0.3818, -5.624, 0.3651, -3.59, 0.3818, -3.59, 0.3818, -3.566, 0.3651, -3.566, 0.3651, -5.642, 0.3818, -5.642, 0.3818, -5.624, 0.3651, -5.624, 0.3818, -5.642, 0.3651, -5.642, 0.3651, -5.624, 0.3818, -5.624, 1.649, -5.642, 1.674, -5.642, 1.674, -5.624, 1.649, -5.624, 0.3818, -5.793, 0.5322, -5.793, 0.5322, -3.566, 0.3818, -3.566, 0.5322, -5.642, 0.5322, -5.624, 0.3818, -5.624, 0.3818, -5.642, 1.674, -5.642, 1.674, -5.624, -0.5536, -5.624, -0.5536, -5.642, 0.3818, -5.642, 0.3818, -5.624, 0.5322, -5.624, 0.5322, -5.642, -0.5536, -3.856, -0.5536, -3.819, 1.674, -3.819, 1.674, -3.856, 0.3818, -3.59, 0.3651, -3.59, 0.3651, -5.769, 0.3818, -5.769, 0.4578, -4.624, 0.4469, -4.625, 0.4365, -4.628, 0.4269, -4.633, 0.4184, -4.64, 0.4115, -4.649, 0.4064, -4.658, 0.4032, -4.669, 0.4021, -4.68, 0.4032, -4.69, 0.4064, -4.701, 0.4115, -4.711, 0.4184, -4.719, 0.4269, -4.726, 0.4365, -4.731, 0.4469, -4.734, 0.4578, -4.735, 0.4687, -4.734, 0.4791, -4.731, 0.4887, -4.726, 0.4972, -4.719, 0.5041, -4.711, 0.5092, -4.701, 0.5124, -4.69, 0.5135, -4.68, 0.5124, -4.669, 0.5092, -4.658, 0.5041, -4.649, 0.4972, -4.64, 0.4887, -4.633, 0.4791, -4.628, 0.4687, -4.625, 0.4469, -4.625, 0.4578, -4.624, 0.4687, -4.625, 0.4791, -4.628, 0.4887, -4.633, 0.4972, -4.64, 0.5041, -4.649, 0.5092, -4.658, 0.5124, -4.669, 0.5135, -4.68, 0.5124, -4.69, 0.5092, -4.701, 0.5041, -4.711, 0.4972, -4.719, 0.4887, -4.726, 0.4791, -4.731, 0.4687, -4.734, 0.4578, -4.735, 0.4469, -4.734, 0.4365, -4.731, 0.4269, -4.726, 0.4184, -4.719, 0.4115, -4.711, 0.4064, -4.701, 0.4032, -4.69, 0.4021, -4.68, 0.4032, -4.669, 0.4064, -4.658, 0.4115, -4.649, 0.4184, -4.64, 0.4269, -4.633, 0.4365, -4.628, 0.3818, -3.566, 0.3818, -5.793, 0.3837, -3.566, 0.3651, -3.566])
me_plane_005.materials.append(mat_all_1)
me_plane_005.materials.append(mat_screen)
me_plane_005.use_remesh_preserve_volume = False
me_plane_005.use_remesh_preserve_attributes = False
me_plane_005.use_mirror_vertex_groups = False
me_plane_005.update()

# ---- objects
ob_keyboard_col = bpy.data.objects.new('Keyboard-col', me_plane_008)
ob_pc_col = bpy.data.objects.new('PC-col', me_plane_006)
ob_screen_col = bpy.data.objects.new('Screen-col', me_plane_005)

# ---- transforms, parenting, visibility, modifiers, constraints
ob_keyboard_col.location = (-0.22, 1.14, 0.0)
ob_keyboard_col.lineart.crease_threshold = 0.0
ob_pc_col.location = (0.0, 1.847, 0.0)
ob_pc_col.lineart.crease_threshold = 0.0
ob_screen_col.location = (0.58, 1.152, 0.0)
ob_screen_col.lineart.crease_threshold = 0.0

# ---- collection membership
col_collection_1.objects.link(ob_keyboard_col)
col_collection_1.objects.link(ob_pc_col)
col_collection_1.objects.link(ob_screen_col)

# ---- scene / render settings (as saved in the file)
scene.frame_start = 1; scene.frame_end = 250; scene.frame_set(3)
scene.render.engine = 'BLENDER_EEVEE_NEXT'
scene.render.resolution_percentage = 50
scene.render.dither_intensity = 0.0
scene.cycles.use_denoising = False
scene.cycles.samples = 128
scene.cycles.sampling_pattern = 'TABULATED_SOBOL'
scene.cycles.use_adaptive_sampling = False
scene.cycles.use_light_tree = False
scene.cycles.blur_glossy = 0.0
scene.cycles.sample_clamp_indirect = 0.0
scene.view_settings.view_transform = 'Standard'
bpy.context.view_layer.update()

# ---- added for rendering (the .blend has no active camera and no usable light): camera, sun
cam_auto = bpy.data.cameras.new('AutoCamera')
cam_auto.lens = 50.0
cam_auto.sensor_width = 36.0
cam_auto.clip_end = 1000.0
ob_auto_camera = bpy.data.objects.new('AutoCamera', cam_auto)
scene.collection.objects.link(ob_auto_camera)
ob_auto_camera.location = (2.78762, -2.22239, 2.64556)
ob_auto_camera.rotation_euler = (1.09748, -7.21219e-08, 0.694738)
scene.camera = ob_auto_camera
light_auto_sun = bpy.data.lights.new('AutoSun', 'SUN')
light_auto_sun.energy = 3.0
light_auto_sun.angle = 0.0523599
ob_auto_sun = bpy.data.objects.new('AutoSun', light_auto_sun)
scene.collection.objects.link(ob_auto_sun)
ob_auto_sun.rotation_euler = (0.872665, 0.174533, 0.523599)
bpy.context.view_layer.update()
